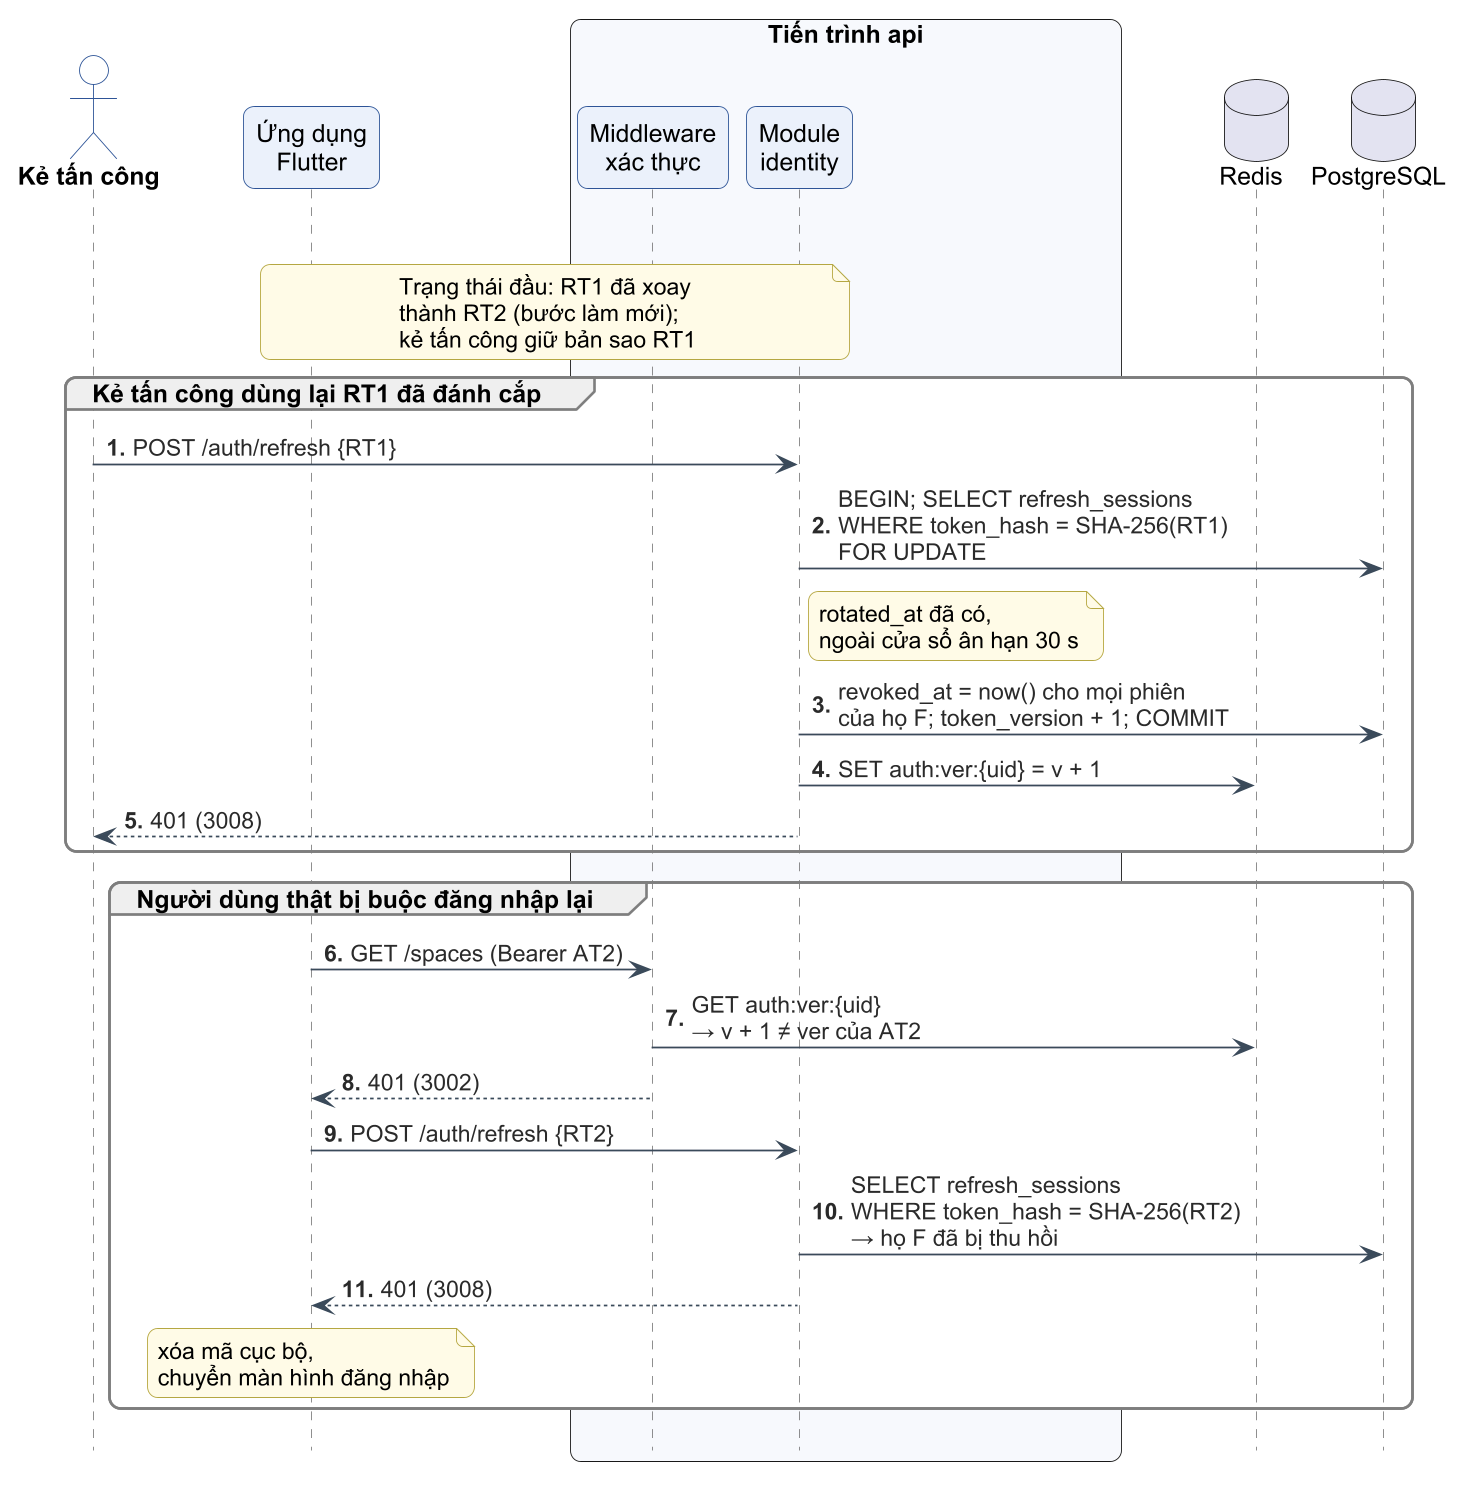

The diagram above was rendered by PlantUML. Its source (embedded in the PNG):
@startuml c3-25b-seq-dung-lai-ma-lam-moi
!include _style-c3.iuml
hide footbox
skinparam BoxPadding 6

actor "Kẻ tấn công" as ATK
participant "Ứng dụng\nFlutter" as APP
box "Tiến trình api" #F7F9FC
participant "Middleware\nxác thực" as MW
participant "Module\nidentity" as ID
end box
database "Redis" as R
database "PostgreSQL" as PG

' thông điệp ẩn chỉ để nới khoảng identity-Redis, tránh nhãn đè đường đời Redis
ID -[hidden]> R : xxxxxxxxxxxxxxxxxxxxxxxxxxxxxxxxxxxx
autonumber "<b>0."

note over APP, ID : Trạng thái đầu: RT1 đã xoay\nthành RT2 (bước làm mới);\nkẻ tấn công giữ bản sao RT1

group Kẻ tấn công dùng lại RT1 đã đánh cắp
  ATK -> ID : POST /auth/refresh {RT1}
  ID -> PG : BEGIN; SELECT refresh_sessions\nWHERE token_hash = SHA-256(RT1)\nFOR UPDATE
  note right of ID : rotated_at đã có,\nngoài cửa sổ ân hạn 30 s
  ID -> PG : revoked_at = now() cho mọi phiên\ncủa họ F; token_version + 1; COMMIT
  ID -> R : SET auth:ver:{uid} = v + 1
  ID --> ATK : 401 (3008)
end

group Người dùng thật bị buộc đăng nhập lại
  APP -> MW : GET /spaces (Bearer AT2)
  MW -> R : GET auth:ver:{uid}\n→ v + 1 ≠ ver của AT2
  MW --> APP : 401 (3002)
  APP -> ID : POST /auth/refresh {RT2}
  ID -> PG : SELECT refresh_sessions\nWHERE token_hash = SHA-256(RT2)\n→ họ F đã bị thu hồi
  ID --> APP : 401 (3008)
  note over APP : xóa mã cục bộ,\nchuyển màn hình đăng nhập
end
@enduml